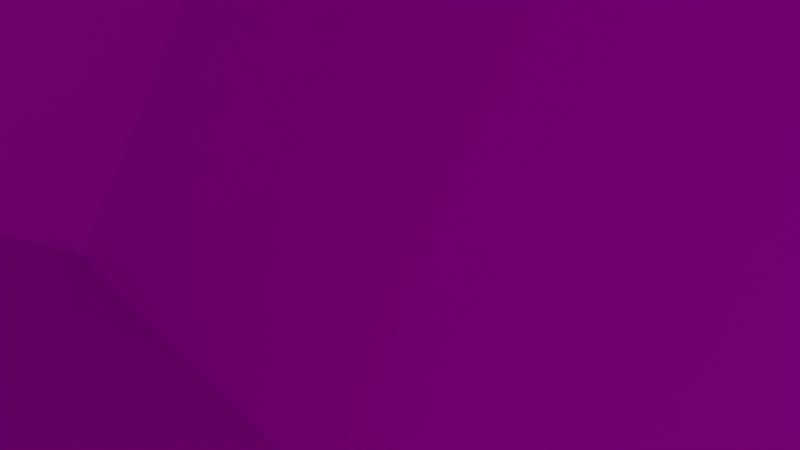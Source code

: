 # Source: mart_3d_doorless.blend  (saved by Blender 3.1.7; exported with 4.5.12 LTS)
import bpy
from mathutils import Matrix  # noqa: F401  (used for matrix-valued properties, if any)

bpy.ops.wm.read_factory_settings(use_empty=True)
scene = bpy.context.scene
scene.name = 'Scene'

# ---- collections
col_collection = bpy.data.collections.new('Collection'); scene.collection.children.link(col_collection)

# ---- images (referenced by path relative to the original .blend; pixels are not part of the script)
import os
ASSET_DIR = os.environ.get("B2B_ASSET_DIR", "")  # directory of the original .blend (textures are referenced by path, not embedded)
HERE = os.path.dirname(os.path.abspath(__file__))  # packed textures are extracted next to this script under _unpacked/

def load_image(name, relpath, width, height, colorspace="sRGB"):
    """Load a texture the original file referenced (path relative to the .blend, or extracted next to this script)."""
    p = next((c for c in (os.path.join(HERE, relpath), os.path.join(ASSET_DIR, relpath)) if relpath and os.path.exists(c)), "")
    if p:
        img = bpy.data.images.load(p, check_existing=True)
        img.name = name
    else:  # same state as the original file: an image datablock whose file is absent (Cycles renders it pink)
        img = bpy.data.images.new(name, width, height)
        img.source = "FILE"
        img.filepath = "//" + (relpath or name)
    img.colorspace_settings.name = colorspace
    return img
img_mart_3d_png = load_image('mart_3d.png', 'Assets/Sprites/mart_3d.png', 1024, 1024, 'sRGB')

# ---- materials (node trees are filled in below, after node groups)
mat_material = bpy.data.materials.new('Material')
mat_material.alpha_threshold = 0.0
mat_material.use_transparent_shadow = False
mat_material.line_color = (0.0, 0.0, 0.0, 1.0)

# ---- material node trees
mat_material.use_nodes = True; mat_material.node_tree.nodes.clear()
_N = mat_material.node_tree.nodes; _L = mat_material.node_tree.links
n0 = _N.new('ShaderNodeOutputMaterial'); n0.name = 'Material Output'; n0.location = (300, 300)
n1 = _N.new('ShaderNodeBsdfPrincipled'); n1.name = 'Principled BSDF'; n1.location = (10, 300)
n1.distribution = 'GGX'
n1.subsurface_method = 'RANDOM_WALK_SKIN'
n1.inputs[2].default_value = 0.4
n1.inputs[3].default_value = 1.45
n1.inputs[27].default_value = (0.0, 0.0, 0.0, 1.0)
n1.inputs[28].default_value = 1.0
n2 = _N.new('ShaderNodeTexImage'); n2.name = 'Image Texture'; n2.location = (-322, 251)
n2.image = img_mart_3d_png
n2.interpolation = 'Closest'
_L.new(n1.outputs[0], n0.inputs[0])
_L.new(n2.outputs[0], n1.inputs[0])
n0.is_active_output = True

# ---- world
world_world = bpy.data.worlds.new('World'); scene.world = world_world
world_world.use_nodes = True; world_world.node_tree.nodes.clear()
_N = world_world.node_tree.nodes; _L = world_world.node_tree.links
n0 = _N.new('ShaderNodeOutputWorld'); n0.name = 'World Output'; n0.location = (300, 300)
n1 = _N.new('ShaderNodeBackground'); n1.name = 'Background'; n1.location = (10, 300)
n1.inputs[0].default_value = (0.05088, 0.05088, 0.05088, 1.0)
_L.new(n1.outputs[0], n0.inputs[0])
n0.is_active_output = True
world_world.color = (0.05088, 0.05088, 0.05088)
world_world.use_sun_shadow = False
world_world.sun_shadow_jitter_overblur = 0.0

# ---- cameras
cam_camera = bpy.data.cameras.new('Camera')
cam_camera.clip_end = 100.0
cam_camera.ortho_scale = 7.314

# ---- lights
light_light = bpy.data.lights.new('Light', 'POINT')
light_light.transmission_factor = 0.0
light_light.energy = 1000.0
light_light.shadow_soft_size = 0.1
light_light.shadow_maximum_resolution = 0.006
light_light.use_absolute_resolution = True

# ---- meshes
me_cube = bpy.data.meshes.new('Cube')
me_cube.from_pydata([(1.0, 1.0, 1.0), (1.0, 1.0, -1.0), (1.0, -1.0, 1.0), (1.0, -1.0, -1.0), (-1.0, 1.0, 1.0), (-1.0, 1.0, -1.0), (-1.0, -1.0, 1.0), (-1.0, -1.0, -1.0), (-1.0, -0.3664, -1.0), (1.0, -0.3664, 1.0), (-1.0, -0.3664, 1.0), (1.0, -0.3664, -1.0), (-1.0, 0.3228, 1.0), (1.0, 0.3228, -1.0), (-1.0, 0.3228, -1.0), (1.0, 0.3228, 1.0), (1.0, 1.0, 0.3148), (-1.0, -1.0, 0.3148), (1.0, -1.0, 0.3148), (-1.0, 1.0, 0.3148), (-1.0, -0.3664, 0.3148), (-1.0, 0.3228, 0.3148)], [], [(9, 10, 6, 2), (18, 2, 6, 17), (21, 12, 4, 19), (8, 11, 3, 7), (16, 19, 4, 0), (14, 13, 11, 8), (17, 6, 10, 20), (15, 12, 10, 9), (0, 4, 12, 15), (5, 1, 13, 14), (20, 10, 12, 21), (8, 20, 21, 14), (7, 17, 20, 8), (1, 5, 19, 16), (14, 21, 19, 5), (3, 18, 17, 7)])
_uv = me_cube.uv_layers.new(name='UVMap')
_uv.uv.foreach_set('vector', [0.7507, 0.6708, 0.875, 0.6708, 0.875, 0.75, 0.7507, 0.75, 0.6633, 0.659, 0.6633, 1.003, 0.3374, 1.003, 0.3374, 0.659, 0.8869, 0.6648, 1.001, 0.6648, 1.001, 1.005, 0.8869, 1.005, 0.6836, 0.2446, 0.9336, 0.2446, 0.9336, 0.3238, 0.6836, 0.3238, 0.3348, 0.6611, 0.6612, 0.6619, 0.6617, 1.001, 0.3348, 1.004, 0.6836, 0.1585, 0.9336, 0.1585, 0.9336, 0.2446, 0.6836, 0.2446, 0.8869, 0.0, 1.001, 0.0, 1.001, 0.3184, 0.8869, 0.3184, 0.7507, 0.5846, 0.875, 0.5846, 0.875, 0.6708, 0.7507, 0.6708, 0.7507, 0.5, 0.875, 0.5, 0.875, 0.5846, 0.7507, 0.5846, 0.6836, 0.07382, 0.9336, 0.07382, 0.9336, 0.1585, 0.6836, 0.1585, 0.8869, 0.3184, 1.001, 0.3184, 1.001, 0.6648, 0.8869, 0.6648, 0.6673, 0.3184, 0.8869, 0.3184, 0.8869, 0.6648, 0.6673, 0.6648, 0.6673, 0.0, 0.8869, 0.0, 0.8869, 0.3184, 0.6673, 0.3184, 0.3348, 0.003185, 0.66, 0.01171, 0.6612, 0.6619, 0.3348, 0.6611, 0.6673, 0.6648, 0.8869, 0.6648, 0.8869, 1.005, 0.6673, 1.005, 0.6633, -0.0002654, 0.6633, 0.659, 0.3374, 0.659, 0.3374, -0.0002654])
me_cube.materials.append(mat_material)
me_cube.use_remesh_preserve_volume = False
me_cube.use_remesh_preserve_attributes = False
me_cube.use_mirror_vertex_groups = False
me_cube.update()

# ---- objects
ob_cube = bpy.data.objects.new('Cube', me_cube)
ob_light = bpy.data.objects.new('Light', light_light)
ob_camera = bpy.data.objects.new('Camera', cam_camera)

# ---- transforms, parenting, visibility, modifiers, constraints
ob_cube.location = (0.0, 0.0, 0.0)
ob_cube.scale = (6.0, 6.0, 4.0)
ob_cube.lock_rotations_4d = False
ob_cube.empty_display_type = 'ARROWS'
ob_cube.lineart.crease_threshold = 0.0
ob_light.location = (14.94, -8.236, -1.644)
ob_light.rotation_euler = (0.6503, 0.05522, 1.866)
ob_light.lock_rotations_4d = False
ob_light.empty_display_type = 'ARROWS'
ob_light.color = (0.0, 0.0, 0.0, 0.0)
ob_light.lineart.crease_threshold = 0.0
ob_camera.location = (8.828, -1.242, -0.3376)
ob_camera.rotation_euler = (-4.808, -0.4084, 0.9025)
ob_camera.lock_rotations_4d = False
ob_camera.empty_display_type = 'ARROWS'
ob_camera.color = (0.0, 0.0, 0.0, 0.0)
ob_camera.display_type = 'WIRE'
ob_camera.lineart.crease_threshold = 0.0

# ---- collection membership
col_collection.objects.link(ob_cube)
col_collection.objects.link(ob_light)
col_collection.objects.link(ob_camera)

# ---- scene / render settings (as saved in the file)
scene.camera = ob_camera
scene.frame_start = 1; scene.frame_end = 250; scene.frame_set(1)
scene.render.engine = 'BLENDER_EEVEE_NEXT'
scene.cycles.sampling_pattern = 'TABULATED_SOBOL'
scene.cycles.use_light_tree = False
scene.view_settings.view_transform = 'Filmic'
bpy.context.view_layer.update()
